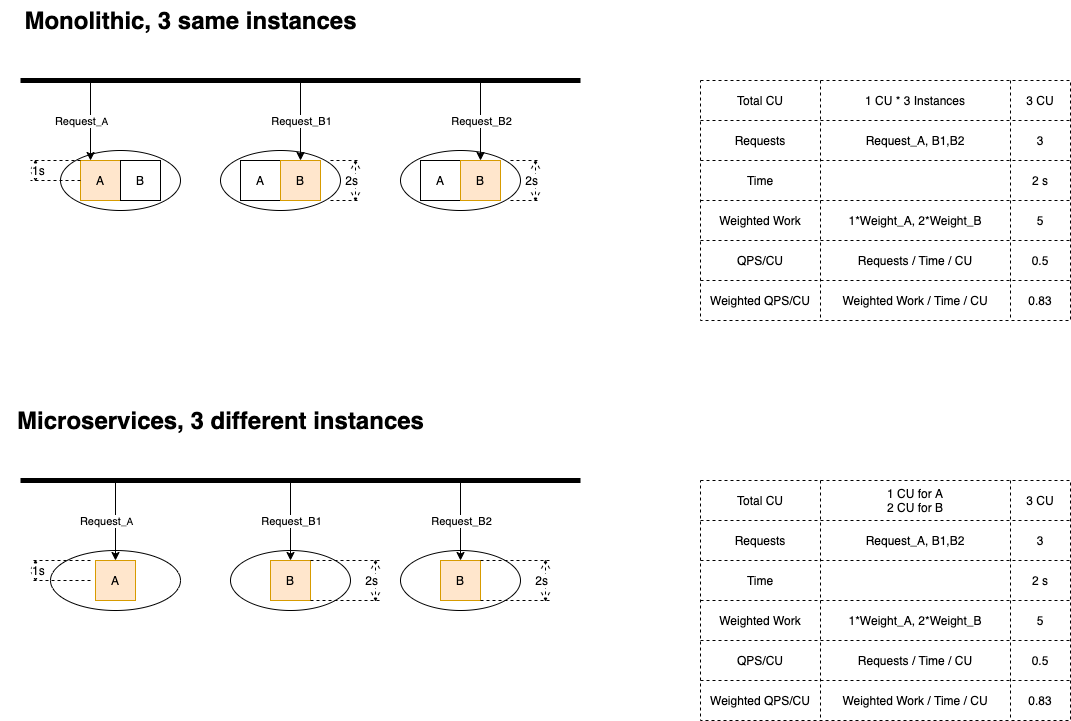

The diagram above was exported from draw.io. Its source (the exported page's mxGraphModel, read from the mxfile embedded in the PNG):
<mxGraphModel dx="1116" dy="768" grid="1" gridSize="10" guides="1" tooltips="1" connect="1" arrows="1" fold="1" page="1" pageScale="1" pageWidth="1169" pageHeight="827" math="0" shadow="0">
  <root>
    <mxCell id="0" />
    <mxCell id="1" parent="0" />
    <mxCell id="8" value="" style="ellipse;whiteSpace=wrap;html=1;verticalAlign=bottom;" parent="1" vertex="1">
      <mxGeometry x="80" y="190" width="120" height="60" as="geometry" />
    </mxCell>
    <mxCell id="4" value="A" style="whiteSpace=wrap;html=1;aspect=fixed;fillColor=#ffe6cc;strokeColor=#d79b00;" parent="1" vertex="1">
      <mxGeometry x="100" y="200" width="40" height="40" as="geometry" />
    </mxCell>
    <mxCell id="5" value="B" style="whiteSpace=wrap;html=1;aspect=fixed;" parent="1" vertex="1">
      <mxGeometry x="140" y="200" width="40" height="40" as="geometry" />
    </mxCell>
    <mxCell id="13" style="edgeStyle=orthogonalEdgeStyle;rounded=0;orthogonalLoop=1;jettySize=auto;html=1;exitX=0.5;exitY=1;exitDx=0;exitDy=0;" parent="1" edge="1">
      <mxGeometry relative="1" as="geometry">
        <mxPoint x="140" y="280" as="sourcePoint" />
        <mxPoint x="140" y="280" as="targetPoint" />
      </mxGeometry>
    </mxCell>
    <mxCell id="14" value="" style="endArrow=none;html=1;strokeWidth=5;" parent="1" edge="1">
      <mxGeometry width="50" height="50" relative="1" as="geometry">
        <mxPoint x="40" y="120" as="sourcePoint" />
        <mxPoint x="600" y="120" as="targetPoint" />
      </mxGeometry>
    </mxCell>
    <mxCell id="15" value="" style="endArrow=classic;html=1;strokeWidth=1;entryX=0.25;entryY=0;entryDx=0;entryDy=0;" parent="1" target="4" edge="1">
      <mxGeometry width="50" height="50" relative="1" as="geometry">
        <mxPoint x="110" y="120" as="sourcePoint" />
        <mxPoint x="150" y="70" as="targetPoint" />
      </mxGeometry>
    </mxCell>
    <mxCell id="17" value="Request&lt;font size=&quot;1&quot;&gt;_A&lt;/font&gt;" style="edgeLabel;html=1;align=center;verticalAlign=middle;resizable=0;points=[];" parent="15" vertex="1" connectable="0">
      <mxGeometry x="-0.1" y="1" relative="1" as="geometry">
        <mxPoint x="-11" y="4" as="offset" />
      </mxGeometry>
    </mxCell>
    <mxCell id="20" value="1s" style="shape=dimension;direction=south;whiteSpace=wrap;html=1;align=left;points=[];verticalAlign=middle;labelBackgroundColor=#ffffff;dashed=1;" parent="1" vertex="1">
      <mxGeometry x="50" y="200" width="50" height="20" as="geometry" />
    </mxCell>
    <mxCell id="21" value="" style="shape=table;html=1;whiteSpace=wrap;startSize=0;container=1;collapsible=0;childLayout=tableLayout;dashed=1;verticalAlign=bottom;" parent="1" vertex="1">
      <mxGeometry x="720" y="120" width="370" height="240" as="geometry" />
    </mxCell>
    <mxCell id="22" value="" style="shape=partialRectangle;html=1;whiteSpace=wrap;collapsible=0;dropTarget=0;pointerEvents=0;fillColor=none;top=0;left=0;bottom=0;right=0;points=[[0,0.5],[1,0.5]];portConstraint=eastwest;" parent="21" vertex="1">
      <mxGeometry width="370" height="40" as="geometry" />
    </mxCell>
    <mxCell id="23" value="Total CU" style="shape=partialRectangle;html=1;whiteSpace=wrap;connectable=0;fillColor=none;top=0;left=0;bottom=0;right=0;overflow=hidden;" parent="22" vertex="1">
      <mxGeometry width="120" height="40" as="geometry" />
    </mxCell>
    <mxCell id="189" value="&lt;span&gt;1 CU * 3 Instances&lt;/span&gt;" style="shape=partialRectangle;html=1;whiteSpace=wrap;connectable=0;fillColor=none;top=0;left=0;bottom=0;right=0;overflow=hidden;" parent="22" vertex="1">
      <mxGeometry x="120" width="190" height="40" as="geometry" />
    </mxCell>
    <mxCell id="24" value="3 CU" style="shape=partialRectangle;html=1;whiteSpace=wrap;connectable=0;fillColor=none;top=0;left=0;bottom=0;right=0;overflow=hidden;" parent="22" vertex="1">
      <mxGeometry x="310" width="60" height="40" as="geometry" />
    </mxCell>
    <mxCell id="37" style="shape=partialRectangle;html=1;whiteSpace=wrap;collapsible=0;dropTarget=0;pointerEvents=0;fillColor=none;top=0;left=0;bottom=0;right=0;points=[[0,0.5],[1,0.5]];portConstraint=eastwest;" parent="21" vertex="1">
      <mxGeometry y="40" width="370" height="40" as="geometry" />
    </mxCell>
    <mxCell id="38" value="Requests" style="shape=partialRectangle;html=1;whiteSpace=wrap;connectable=0;fillColor=none;top=0;left=0;bottom=0;right=0;overflow=hidden;" parent="37" vertex="1">
      <mxGeometry width="120" height="40" as="geometry" />
    </mxCell>
    <mxCell id="190" value="Request_A, B1,B2" style="shape=partialRectangle;html=1;whiteSpace=wrap;connectable=0;fillColor=none;top=0;left=0;bottom=0;right=0;overflow=hidden;" parent="37" vertex="1">
      <mxGeometry x="120" width="190" height="40" as="geometry" />
    </mxCell>
    <mxCell id="39" value="3" style="shape=partialRectangle;html=1;whiteSpace=wrap;connectable=0;fillColor=none;top=0;left=0;bottom=0;right=0;overflow=hidden;" parent="37" vertex="1">
      <mxGeometry x="310" width="60" height="40" as="geometry" />
    </mxCell>
    <mxCell id="26" value="" style="shape=partialRectangle;html=1;whiteSpace=wrap;collapsible=0;dropTarget=0;pointerEvents=0;fillColor=none;top=0;left=0;bottom=0;right=0;points=[[0,0.5],[1,0.5]];portConstraint=eastwest;" parent="21" vertex="1">
      <mxGeometry y="80" width="370" height="40" as="geometry" />
    </mxCell>
    <mxCell id="27" value="Time" style="shape=partialRectangle;html=1;whiteSpace=wrap;connectable=0;fillColor=none;top=0;left=0;bottom=0;right=0;overflow=hidden;" parent="26" vertex="1">
      <mxGeometry width="120" height="40" as="geometry" />
    </mxCell>
    <mxCell id="191" style="shape=partialRectangle;html=1;whiteSpace=wrap;connectable=0;fillColor=none;top=0;left=0;bottom=0;right=0;overflow=hidden;" parent="26" vertex="1">
      <mxGeometry x="120" width="190" height="40" as="geometry" />
    </mxCell>
    <mxCell id="28" value="2 s" style="shape=partialRectangle;html=1;whiteSpace=wrap;connectable=0;fillColor=none;top=0;left=0;bottom=0;right=0;overflow=hidden;" parent="26" vertex="1">
      <mxGeometry x="310" width="60" height="40" as="geometry" />
    </mxCell>
    <mxCell id="183" style="shape=partialRectangle;html=1;whiteSpace=wrap;collapsible=0;dropTarget=0;pointerEvents=0;fillColor=none;top=0;left=0;bottom=0;right=0;points=[[0,0.5],[1,0.5]];portConstraint=eastwest;" parent="21" vertex="1">
      <mxGeometry y="120" width="370" height="40" as="geometry" />
    </mxCell>
    <mxCell id="184" value="&lt;span&gt;Weighted Work&lt;/span&gt;" style="shape=partialRectangle;html=1;whiteSpace=wrap;connectable=0;fillColor=none;top=0;left=0;bottom=0;right=0;overflow=hidden;" parent="183" vertex="1">
      <mxGeometry width="120" height="40" as="geometry" />
    </mxCell>
    <mxCell id="192" value="&lt;span&gt;1*Weight_A, 2*Weight_B&lt;/span&gt;" style="shape=partialRectangle;html=1;whiteSpace=wrap;connectable=0;fillColor=none;top=0;left=0;bottom=0;right=0;overflow=hidden;" parent="183" vertex="1">
      <mxGeometry x="120" width="190" height="40" as="geometry" />
    </mxCell>
    <mxCell id="185" value="5" style="shape=partialRectangle;html=1;whiteSpace=wrap;connectable=0;fillColor=none;top=0;left=0;bottom=0;right=0;overflow=hidden;" parent="183" vertex="1">
      <mxGeometry x="310" width="60" height="40" as="geometry" />
    </mxCell>
    <mxCell id="199" style="shape=partialRectangle;html=1;whiteSpace=wrap;collapsible=0;dropTarget=0;pointerEvents=0;fillColor=none;top=0;left=0;bottom=0;right=0;points=[[0,0.5],[1,0.5]];portConstraint=eastwest;" parent="21" vertex="1">
      <mxGeometry y="160" width="370" height="40" as="geometry" />
    </mxCell>
    <mxCell id="200" value="&lt;span&gt;QPS/CU&lt;/span&gt;" style="shape=partialRectangle;html=1;whiteSpace=wrap;connectable=0;fillColor=none;top=0;left=0;bottom=0;right=0;overflow=hidden;" parent="199" vertex="1">
      <mxGeometry width="120" height="40" as="geometry" />
    </mxCell>
    <mxCell id="201" value="Requests / Time / CU" style="shape=partialRectangle;html=1;whiteSpace=wrap;connectable=0;fillColor=none;top=0;left=0;bottom=0;right=0;overflow=hidden;" parent="199" vertex="1">
      <mxGeometry x="120" width="190" height="40" as="geometry" />
    </mxCell>
    <mxCell id="202" value="0.5" style="shape=partialRectangle;html=1;whiteSpace=wrap;connectable=0;fillColor=none;top=0;left=0;bottom=0;right=0;overflow=hidden;" parent="199" vertex="1">
      <mxGeometry x="310" width="60" height="40" as="geometry" />
    </mxCell>
    <mxCell id="34" style="shape=partialRectangle;html=1;whiteSpace=wrap;collapsible=0;dropTarget=0;pointerEvents=0;fillColor=none;top=0;left=0;bottom=0;right=0;points=[[0,0.5],[1,0.5]];portConstraint=eastwest;" parent="21" vertex="1">
      <mxGeometry y="200" width="370" height="40" as="geometry" />
    </mxCell>
    <mxCell id="35" value="Weighted QPS/CU" style="shape=partialRectangle;html=1;whiteSpace=wrap;connectable=0;fillColor=none;top=0;left=0;bottom=0;right=0;overflow=hidden;" parent="34" vertex="1">
      <mxGeometry width="120" height="40" as="geometry" />
    </mxCell>
    <mxCell id="193" value="&lt;span&gt;Weighted Work / Time / CU&lt;/span&gt;" style="shape=partialRectangle;html=1;whiteSpace=wrap;connectable=0;fillColor=none;top=0;left=0;bottom=0;right=0;overflow=hidden;" parent="34" vertex="1">
      <mxGeometry x="120" width="190" height="40" as="geometry" />
    </mxCell>
    <mxCell id="36" value="0.83" style="shape=partialRectangle;html=1;whiteSpace=wrap;connectable=0;fillColor=none;top=0;left=0;bottom=0;right=0;overflow=hidden;" parent="34" vertex="1">
      <mxGeometry x="310" width="60" height="40" as="geometry" />
    </mxCell>
    <mxCell id="40" value="Monolithic, 3 same instances" style="text;strokeColor=none;fillColor=none;html=1;fontSize=24;fontStyle=1;verticalAlign=middle;align=center;dashed=1;" parent="1" vertex="1">
      <mxGeometry x="20" y="40" width="380" height="40" as="geometry" />
    </mxCell>
    <mxCell id="54" value="" style="shape=table;html=1;whiteSpace=wrap;startSize=0;container=1;collapsible=0;childLayout=tableLayout;dashed=1;verticalAlign=bottom;" parent="1" vertex="1">
      <mxGeometry x="720" y="520" width="370" height="240" as="geometry" />
    </mxCell>
    <mxCell id="55" value="" style="shape=partialRectangle;html=1;whiteSpace=wrap;collapsible=0;dropTarget=0;pointerEvents=0;fillColor=none;top=0;left=0;bottom=0;right=0;points=[[0,0.5],[1,0.5]];portConstraint=eastwest;" parent="54" vertex="1">
      <mxGeometry width="370" height="40" as="geometry" />
    </mxCell>
    <mxCell id="56" value="Total CU" style="shape=partialRectangle;html=1;whiteSpace=wrap;connectable=0;fillColor=none;top=0;left=0;bottom=0;right=0;overflow=hidden;" parent="55" vertex="1">
      <mxGeometry width="120" height="40" as="geometry" />
    </mxCell>
    <mxCell id="194" value="&lt;span&gt;1 CU for A&lt;/span&gt;&lt;br&gt;&lt;span&gt;2 CU for B&lt;/span&gt;" style="shape=partialRectangle;html=1;whiteSpace=wrap;connectable=0;fillColor=none;top=0;left=0;bottom=0;right=0;overflow=hidden;" parent="55" vertex="1">
      <mxGeometry x="120" width="190" height="40" as="geometry" />
    </mxCell>
    <mxCell id="57" value="3 CU" style="shape=partialRectangle;html=1;whiteSpace=wrap;connectable=0;fillColor=none;top=0;left=0;bottom=0;right=0;overflow=hidden;" parent="55" vertex="1">
      <mxGeometry x="310" width="60" height="40" as="geometry" />
    </mxCell>
    <mxCell id="58" style="shape=partialRectangle;html=1;whiteSpace=wrap;collapsible=0;dropTarget=0;pointerEvents=0;fillColor=none;top=0;left=0;bottom=0;right=0;points=[[0,0.5],[1,0.5]];portConstraint=eastwest;" parent="54" vertex="1">
      <mxGeometry y="40" width="370" height="40" as="geometry" />
    </mxCell>
    <mxCell id="59" value="Requests" style="shape=partialRectangle;html=1;whiteSpace=wrap;connectable=0;fillColor=none;top=0;left=0;bottom=0;right=0;overflow=hidden;" parent="58" vertex="1">
      <mxGeometry width="120" height="40" as="geometry" />
    </mxCell>
    <mxCell id="195" value="&lt;span&gt;Request_A, B1,B2&lt;/span&gt;" style="shape=partialRectangle;html=1;whiteSpace=wrap;connectable=0;fillColor=none;top=0;left=0;bottom=0;right=0;overflow=hidden;" parent="58" vertex="1">
      <mxGeometry x="120" width="190" height="40" as="geometry" />
    </mxCell>
    <mxCell id="60" value="3" style="shape=partialRectangle;html=1;whiteSpace=wrap;connectable=0;fillColor=none;top=0;left=0;bottom=0;right=0;overflow=hidden;" parent="58" vertex="1">
      <mxGeometry x="310" width="60" height="40" as="geometry" />
    </mxCell>
    <mxCell id="61" value="" style="shape=partialRectangle;html=1;whiteSpace=wrap;collapsible=0;dropTarget=0;pointerEvents=0;fillColor=none;top=0;left=0;bottom=0;right=0;points=[[0,0.5],[1,0.5]];portConstraint=eastwest;" parent="54" vertex="1">
      <mxGeometry y="80" width="370" height="40" as="geometry" />
    </mxCell>
    <mxCell id="62" value="Time" style="shape=partialRectangle;html=1;whiteSpace=wrap;connectable=0;fillColor=none;top=0;left=0;bottom=0;right=0;overflow=hidden;" parent="61" vertex="1">
      <mxGeometry width="120" height="40" as="geometry" />
    </mxCell>
    <mxCell id="196" style="shape=partialRectangle;html=1;whiteSpace=wrap;connectable=0;fillColor=none;top=0;left=0;bottom=0;right=0;overflow=hidden;" parent="61" vertex="1">
      <mxGeometry x="120" width="190" height="40" as="geometry" />
    </mxCell>
    <mxCell id="63" value="2 s" style="shape=partialRectangle;html=1;whiteSpace=wrap;connectable=0;fillColor=none;top=0;left=0;bottom=0;right=0;overflow=hidden;" parent="61" vertex="1">
      <mxGeometry x="310" width="60" height="40" as="geometry" />
    </mxCell>
    <mxCell id="186" style="shape=partialRectangle;html=1;whiteSpace=wrap;collapsible=0;dropTarget=0;pointerEvents=0;fillColor=none;top=0;left=0;bottom=0;right=0;points=[[0,0.5],[1,0.5]];portConstraint=eastwest;" parent="54" vertex="1">
      <mxGeometry y="120" width="370" height="40" as="geometry" />
    </mxCell>
    <mxCell id="187" value="Weighted Work" style="shape=partialRectangle;html=1;whiteSpace=wrap;connectable=0;fillColor=none;top=0;left=0;bottom=0;right=0;overflow=hidden;" parent="186" vertex="1">
      <mxGeometry width="120" height="40" as="geometry" />
    </mxCell>
    <mxCell id="197" value="&lt;span&gt;1*Weight_A, 2*Weight_B&lt;/span&gt;" style="shape=partialRectangle;html=1;whiteSpace=wrap;connectable=0;fillColor=none;top=0;left=0;bottom=0;right=0;overflow=hidden;" parent="186" vertex="1">
      <mxGeometry x="120" width="190" height="40" as="geometry" />
    </mxCell>
    <mxCell id="188" value="&lt;span&gt;5&lt;/span&gt;" style="shape=partialRectangle;html=1;whiteSpace=wrap;connectable=0;fillColor=none;top=0;left=0;bottom=0;right=0;overflow=hidden;" parent="186" vertex="1">
      <mxGeometry x="310" width="60" height="40" as="geometry" />
    </mxCell>
    <mxCell id="203" style="shape=partialRectangle;html=1;whiteSpace=wrap;collapsible=0;dropTarget=0;pointerEvents=0;fillColor=none;top=0;left=0;bottom=0;right=0;points=[[0,0.5],[1,0.5]];portConstraint=eastwest;" parent="54" vertex="1">
      <mxGeometry y="160" width="370" height="40" as="geometry" />
    </mxCell>
    <mxCell id="204" value="&lt;span&gt;QPS/CU&lt;/span&gt;" style="shape=partialRectangle;html=1;whiteSpace=wrap;connectable=0;fillColor=none;top=0;left=0;bottom=0;right=0;overflow=hidden;" parent="203" vertex="1">
      <mxGeometry width="120" height="40" as="geometry" />
    </mxCell>
    <mxCell id="205" value="Requests / Time / CU" style="shape=partialRectangle;html=1;whiteSpace=wrap;connectable=0;fillColor=none;top=0;left=0;bottom=0;right=0;overflow=hidden;" parent="203" vertex="1">
      <mxGeometry x="120" width="190" height="40" as="geometry" />
    </mxCell>
    <mxCell id="206" value="&lt;span&gt;0.5&lt;/span&gt;" style="shape=partialRectangle;html=1;whiteSpace=wrap;connectable=0;fillColor=none;top=0;left=0;bottom=0;right=0;overflow=hidden;" parent="203" vertex="1">
      <mxGeometry x="310" width="60" height="40" as="geometry" />
    </mxCell>
    <mxCell id="67" style="shape=partialRectangle;html=1;whiteSpace=wrap;collapsible=0;dropTarget=0;pointerEvents=0;fillColor=none;top=0;left=0;bottom=0;right=0;points=[[0,0.5],[1,0.5]];portConstraint=eastwest;" parent="54" vertex="1">
      <mxGeometry y="200" width="370" height="40" as="geometry" />
    </mxCell>
    <mxCell id="68" value="Weighted QPS/CU" style="shape=partialRectangle;html=1;whiteSpace=wrap;connectable=0;fillColor=none;top=0;left=0;bottom=0;right=0;overflow=hidden;" parent="67" vertex="1">
      <mxGeometry width="120" height="40" as="geometry" />
    </mxCell>
    <mxCell id="198" value="Weighted Work / Time / CU" style="shape=partialRectangle;html=1;whiteSpace=wrap;connectable=0;fillColor=none;top=0;left=0;bottom=0;right=0;overflow=hidden;" parent="67" vertex="1">
      <mxGeometry x="120" width="190" height="40" as="geometry" />
    </mxCell>
    <mxCell id="69" value="0.83" style="shape=partialRectangle;html=1;whiteSpace=wrap;connectable=0;fillColor=none;top=0;left=0;bottom=0;right=0;overflow=hidden;" parent="67" vertex="1">
      <mxGeometry x="310" width="60" height="40" as="geometry" />
    </mxCell>
    <mxCell id="70" value="Microservices, 3 different instances" style="text;strokeColor=none;fillColor=none;html=1;fontSize=24;fontStyle=1;verticalAlign=middle;align=center;dashed=1;" parent="1" vertex="1">
      <mxGeometry x="160" y="440" width="160" height="40" as="geometry" />
    </mxCell>
    <mxCell id="84" value="" style="ellipse;whiteSpace=wrap;html=1;verticalAlign=bottom;" parent="1" vertex="1">
      <mxGeometry x="70" y="590" width="130" height="60" as="geometry" />
    </mxCell>
    <mxCell id="85" value="A" style="whiteSpace=wrap;html=1;aspect=fixed;fillColor=#ffe6cc;strokeColor=#d79b00;" parent="1" vertex="1">
      <mxGeometry x="115" y="600" width="40" height="40" as="geometry" />
    </mxCell>
    <mxCell id="87" style="edgeStyle=orthogonalEdgeStyle;rounded=0;orthogonalLoop=1;jettySize=auto;html=1;exitX=0.5;exitY=1;exitDx=0;exitDy=0;" parent="1" edge="1">
      <mxGeometry relative="1" as="geometry">
        <mxPoint x="120" y="680" as="sourcePoint" />
        <mxPoint x="120" y="680" as="targetPoint" />
      </mxGeometry>
    </mxCell>
    <mxCell id="88" value="" style="endArrow=none;html=1;strokeWidth=5;" parent="1" edge="1">
      <mxGeometry width="50" height="50" relative="1" as="geometry">
        <mxPoint x="40" y="520" as="sourcePoint" />
        <mxPoint x="600" y="520" as="targetPoint" />
      </mxGeometry>
    </mxCell>
    <mxCell id="89" value="" style="endArrow=classic;html=1;strokeWidth=1;entryX=0.5;entryY=0;entryDx=0;entryDy=0;" parent="1" target="85" edge="1">
      <mxGeometry width="50" height="50" relative="1" as="geometry">
        <mxPoint x="135" y="520" as="sourcePoint" />
        <mxPoint x="130" y="470" as="targetPoint" />
      </mxGeometry>
    </mxCell>
    <mxCell id="90" value="Request&lt;font size=&quot;1&quot;&gt;_A&lt;/font&gt;" style="edgeLabel;html=1;align=center;verticalAlign=middle;resizable=0;points=[];" parent="89" vertex="1" connectable="0">
      <mxGeometry x="-0.1" y="1" relative="1" as="geometry">
        <mxPoint x="-11" y="4" as="offset" />
      </mxGeometry>
    </mxCell>
    <mxCell id="94" value="1s" style="shape=dimension;direction=south;whiteSpace=wrap;html=1;align=left;points=[];verticalAlign=middle;labelBackgroundColor=#ffffff;dashed=1;" parent="1" vertex="1">
      <mxGeometry x="50" y="600" width="60" height="20" as="geometry" />
    </mxCell>
    <mxCell id="149" value="" style="ellipse;whiteSpace=wrap;html=1;verticalAlign=bottom;" parent="1" vertex="1">
      <mxGeometry x="240" y="190" width="120" height="60" as="geometry" />
    </mxCell>
    <mxCell id="150" value="A" style="whiteSpace=wrap;html=1;aspect=fixed;" parent="1" vertex="1">
      <mxGeometry x="260" y="200" width="40" height="40" as="geometry" />
    </mxCell>
    <mxCell id="151" value="B" style="whiteSpace=wrap;html=1;aspect=fixed;fillColor=#ffe6cc;strokeColor=#d79b00;" parent="1" vertex="1">
      <mxGeometry x="300" y="200" width="40" height="40" as="geometry" />
    </mxCell>
    <mxCell id="152" style="edgeStyle=orthogonalEdgeStyle;rounded=0;orthogonalLoop=1;jettySize=auto;html=1;exitX=0.5;exitY=1;exitDx=0;exitDy=0;" parent="1" edge="1">
      <mxGeometry relative="1" as="geometry">
        <mxPoint x="300" y="280" as="sourcePoint" />
        <mxPoint x="300" y="280" as="targetPoint" />
      </mxGeometry>
    </mxCell>
    <mxCell id="153" value="2s" style="shape=dimension;direction=north;whiteSpace=wrap;html=1;align=right;points=[];verticalAlign=middle;labelBackgroundColor=#ffffff;dashed=1;" parent="1" vertex="1">
      <mxGeometry x="350" y="200" width="30" height="40" as="geometry" />
    </mxCell>
    <mxCell id="155" value="" style="endArrow=classic;html=1;strokeWidth=1;entryX=0.5;entryY=0;entryDx=0;entryDy=0;" parent="1" target="151" edge="1">
      <mxGeometry width="50" height="50" relative="1" as="geometry">
        <mxPoint x="320" y="120" as="sourcePoint" />
        <mxPoint x="30" y="190" as="targetPoint" />
      </mxGeometry>
    </mxCell>
    <mxCell id="156" value="Request_B1" style="edgeLabel;html=1;align=center;verticalAlign=middle;resizable=0;points=[];" parent="155" vertex="1" connectable="0">
      <mxGeometry relative="1" as="geometry">
        <mxPoint as="offset" />
      </mxGeometry>
    </mxCell>
    <mxCell id="157" value="" style="ellipse;whiteSpace=wrap;html=1;verticalAlign=bottom;" parent="1" vertex="1">
      <mxGeometry x="420" y="190" width="120" height="60" as="geometry" />
    </mxCell>
    <mxCell id="158" value="A" style="whiteSpace=wrap;html=1;aspect=fixed;" parent="1" vertex="1">
      <mxGeometry x="440" y="200" width="40" height="40" as="geometry" />
    </mxCell>
    <mxCell id="159" value="B" style="whiteSpace=wrap;html=1;aspect=fixed;fillColor=#ffe6cc;strokeColor=#d79b00;" parent="1" vertex="1">
      <mxGeometry x="480" y="200" width="40" height="40" as="geometry" />
    </mxCell>
    <mxCell id="160" style="edgeStyle=orthogonalEdgeStyle;rounded=0;orthogonalLoop=1;jettySize=auto;html=1;exitX=0.5;exitY=1;exitDx=0;exitDy=0;" parent="1" edge="1">
      <mxGeometry relative="1" as="geometry">
        <mxPoint x="480" y="280" as="sourcePoint" />
        <mxPoint x="480" y="280" as="targetPoint" />
      </mxGeometry>
    </mxCell>
    <mxCell id="161" value="2s" style="shape=dimension;direction=north;whiteSpace=wrap;html=1;align=right;points=[];verticalAlign=middle;labelBackgroundColor=#ffffff;dashed=1;" parent="1" vertex="1">
      <mxGeometry x="530" y="200" width="30" height="40" as="geometry" />
    </mxCell>
    <mxCell id="163" value="" style="endArrow=classic;html=1;strokeWidth=1;entryX=0.5;entryY=0;entryDx=0;entryDy=0;" parent="1" target="159" edge="1">
      <mxGeometry width="50" height="50" relative="1" as="geometry">
        <mxPoint x="500" y="120" as="sourcePoint" />
        <mxPoint x="210" y="190" as="targetPoint" />
      </mxGeometry>
    </mxCell>
    <mxCell id="164" value="Request_B2" style="edgeLabel;html=1;align=center;verticalAlign=middle;resizable=0;points=[];" parent="163" vertex="1" connectable="0">
      <mxGeometry relative="1" as="geometry">
        <mxPoint as="offset" />
      </mxGeometry>
    </mxCell>
    <mxCell id="165" value="" style="ellipse;whiteSpace=wrap;html=1;verticalAlign=bottom;" parent="1" vertex="1">
      <mxGeometry x="250" y="590" width="120" height="60" as="geometry" />
    </mxCell>
    <mxCell id="166" value="B" style="whiteSpace=wrap;html=1;aspect=fixed;fillColor=#ffe6cc;strokeColor=#d79b00;" parent="1" vertex="1">
      <mxGeometry x="290" y="600" width="40" height="40" as="geometry" />
    </mxCell>
    <mxCell id="167" value="" style="endArrow=classic;html=1;strokeWidth=1;entryX=0.5;entryY=0;entryDx=0;entryDy=0;" parent="1" target="166" edge="1">
      <mxGeometry width="50" height="50" relative="1" as="geometry">
        <mxPoint x="310" y="520" as="sourcePoint" />
        <mxPoint x="14.5" y="600" as="targetPoint" />
      </mxGeometry>
    </mxCell>
    <mxCell id="168" value="Request_B1" style="edgeLabel;html=1;align=center;verticalAlign=middle;resizable=0;points=[];" parent="167" vertex="1" connectable="0">
      <mxGeometry x="-0.3" y="-1" relative="1" as="geometry">
        <mxPoint x="1" y="12" as="offset" />
      </mxGeometry>
    </mxCell>
    <mxCell id="170" value="2s" style="shape=dimension;direction=north;whiteSpace=wrap;html=1;align=right;points=[];verticalAlign=middle;labelBackgroundColor=#ffffff;dashed=1;" parent="1" vertex="1">
      <mxGeometry x="330" y="600" width="70" height="40" as="geometry" />
    </mxCell>
    <mxCell id="177" value="" style="ellipse;whiteSpace=wrap;html=1;verticalAlign=bottom;" parent="1" vertex="1">
      <mxGeometry x="420" y="590" width="120" height="60" as="geometry" />
    </mxCell>
    <mxCell id="178" value="B" style="whiteSpace=wrap;html=1;aspect=fixed;fillColor=#ffe6cc;strokeColor=#d79b00;" parent="1" vertex="1">
      <mxGeometry x="460" y="600" width="40" height="40" as="geometry" />
    </mxCell>
    <mxCell id="179" value="" style="endArrow=classic;html=1;strokeWidth=1;entryX=0.5;entryY=0;entryDx=0;entryDy=0;" parent="1" target="178" edge="1">
      <mxGeometry width="50" height="50" relative="1" as="geometry">
        <mxPoint x="480" y="520" as="sourcePoint" />
        <mxPoint x="184.5" y="600" as="targetPoint" />
      </mxGeometry>
    </mxCell>
    <mxCell id="180" value="Request_B2" style="edgeLabel;html=1;align=center;verticalAlign=middle;resizable=0;points=[];" parent="179" vertex="1" connectable="0">
      <mxGeometry x="-0.3" y="-1" relative="1" as="geometry">
        <mxPoint x="1" y="12" as="offset" />
      </mxGeometry>
    </mxCell>
    <mxCell id="182" value="2s" style="shape=dimension;direction=north;whiteSpace=wrap;html=1;align=right;points=[];verticalAlign=middle;labelBackgroundColor=#ffffff;dashed=1;" parent="1" vertex="1">
      <mxGeometry x="500" y="600" width="70" height="40" as="geometry" />
    </mxCell>
  </root>
</mxGraphModel>